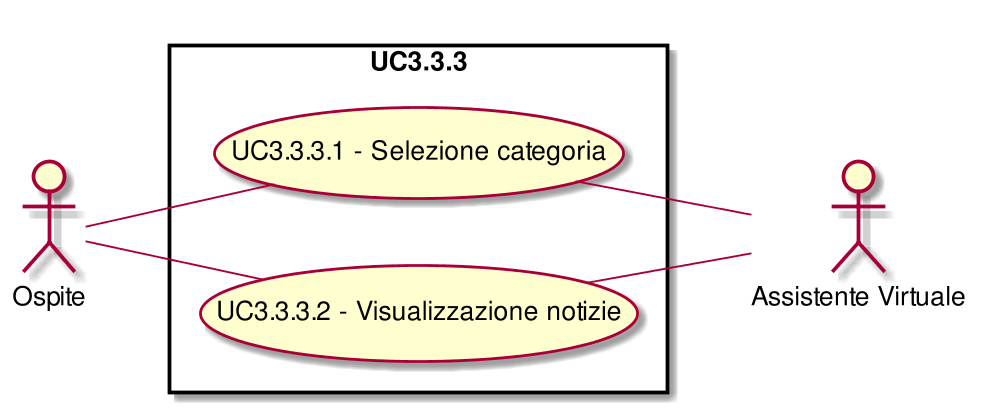

The diagram above was rendered by PlantUML. Its source (embedded in the PNG):
@startuml
scale 1000*1000
left to right direction
skinparam packageStyle rect
:Ospite:
:Assistente Virtuale:
rectangle UC3.3.3{
( UC3.3.3.1 - Selezione categoria ) as (UC3.3.3.1)
:Ospite:--(UC3.3.3.1)
( UC3.3.3.1 - Selezione categoria ) as (UC3.3.3.1)
(UC3.3.3.1)--:Assistente Virtuale:
( UC3.3.3.2 - Visualizzazione notizie ) as (UC3.3.3.2)
:Ospite:--(UC3.3.3.2)
( UC3.3.3.2 - Visualizzazione notizie ) as (UC3.3.3.2)
(UC3.3.3.2)--:Assistente Virtuale:
}
@enduml